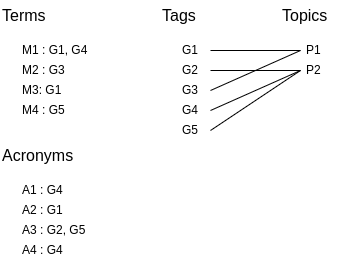

The diagram above was exported from draw.io. Its source (the exported page's mxGraphModel, read from the mxfile embedded in the PNG):
<mxGraphModel dx="749" dy="626" grid="1" gridSize="10" guides="1" tooltips="1" connect="1" arrows="1" fold="1" page="1" pageScale="1" pageWidth="850" pageHeight="1100" math="0" shadow="0">
  <root>
    <mxCell id="0" />
    <mxCell id="1" parent="0" />
    <mxCell id="2" value="Terms" style="text;html=1;strokeColor=none;fillColor=none;align=left;verticalAlign=middle;whiteSpace=wrap;rounded=0;fontSize=16;" vertex="1" parent="1">
      <mxGeometry x="120" y="240" width="60" height="30" as="geometry" />
    </mxCell>
    <mxCell id="3" value="Acronyms" style="text;html=1;strokeColor=none;fillColor=none;align=left;verticalAlign=middle;whiteSpace=wrap;rounded=0;fontSize=16;" vertex="1" parent="1">
      <mxGeometry x="120" y="380" width="60" height="30" as="geometry" />
    </mxCell>
    <mxCell id="4" value="Tags" style="text;html=1;strokeColor=none;fillColor=none;align=left;verticalAlign=middle;whiteSpace=wrap;rounded=0;fontSize=16;" vertex="1" parent="1">
      <mxGeometry x="280" y="240" width="60" height="30" as="geometry" />
    </mxCell>
    <mxCell id="5" value="Topics" style="text;html=1;strokeColor=none;fillColor=none;align=left;verticalAlign=middle;whiteSpace=wrap;rounded=0;fontSize=16;" vertex="1" parent="1">
      <mxGeometry x="400" y="240" width="60" height="30" as="geometry" />
    </mxCell>
    <mxCell id="6" value="M1 : G1, G4" style="text;html=1;strokeColor=none;fillColor=none;align=left;verticalAlign=middle;whiteSpace=wrap;rounded=0;" vertex="1" parent="1">
      <mxGeometry x="140" y="280" width="120" height="20" as="geometry" />
    </mxCell>
    <mxCell id="7" value="M2 : G3" style="text;html=1;strokeColor=none;fillColor=none;align=left;verticalAlign=middle;whiteSpace=wrap;rounded=0;" vertex="1" parent="1">
      <mxGeometry x="140" y="300" width="120" height="20" as="geometry" />
    </mxCell>
    <mxCell id="8" value="M3: G1" style="text;html=1;strokeColor=none;fillColor=none;align=left;verticalAlign=middle;whiteSpace=wrap;rounded=0;" vertex="1" parent="1">
      <mxGeometry x="140" y="320" width="120" height="20" as="geometry" />
    </mxCell>
    <mxCell id="9" value="M4 : G5" style="text;html=1;strokeColor=none;fillColor=none;align=left;verticalAlign=middle;whiteSpace=wrap;rounded=0;" vertex="1" parent="1">
      <mxGeometry x="140" y="340" width="120" height="20" as="geometry" />
    </mxCell>
    <mxCell id="10" value="A1 : G4" style="text;html=1;strokeColor=none;fillColor=none;align=left;verticalAlign=middle;whiteSpace=wrap;rounded=0;" vertex="1" parent="1">
      <mxGeometry x="140" y="420" width="120" height="20" as="geometry" />
    </mxCell>
    <mxCell id="11" value="A2 : G1" style="text;html=1;strokeColor=none;fillColor=none;align=left;verticalAlign=middle;whiteSpace=wrap;rounded=0;" vertex="1" parent="1">
      <mxGeometry x="140" y="440" width="120" height="20" as="geometry" />
    </mxCell>
    <mxCell id="12" value="A3 : G2, G5" style="text;html=1;strokeColor=none;fillColor=none;align=left;verticalAlign=middle;whiteSpace=wrap;rounded=0;" vertex="1" parent="1">
      <mxGeometry x="140" y="460" width="120" height="20" as="geometry" />
    </mxCell>
    <mxCell id="13" value="A4 : G4" style="text;html=1;strokeColor=none;fillColor=none;align=left;verticalAlign=middle;whiteSpace=wrap;rounded=0;" vertex="1" parent="1">
      <mxGeometry x="140" y="480" width="120" height="20" as="geometry" />
    </mxCell>
    <mxCell id="14" value="G1" style="text;html=1;strokeColor=none;fillColor=none;align=left;verticalAlign=middle;whiteSpace=wrap;rounded=0;" vertex="1" parent="1">
      <mxGeometry x="300" y="280" width="30" height="20" as="geometry" />
    </mxCell>
    <mxCell id="15" value="G2" style="text;html=1;strokeColor=none;fillColor=none;align=left;verticalAlign=middle;whiteSpace=wrap;rounded=0;" vertex="1" parent="1">
      <mxGeometry x="300" y="300" width="30" height="20" as="geometry" />
    </mxCell>
    <mxCell id="16" value="G3" style="text;html=1;strokeColor=none;fillColor=none;align=left;verticalAlign=middle;whiteSpace=wrap;rounded=0;" vertex="1" parent="1">
      <mxGeometry x="300" y="320" width="30" height="20" as="geometry" />
    </mxCell>
    <mxCell id="17" value="G4" style="text;html=1;strokeColor=none;fillColor=none;align=left;verticalAlign=middle;whiteSpace=wrap;rounded=0;" vertex="1" parent="1">
      <mxGeometry x="300" y="340" width="30" height="20" as="geometry" />
    </mxCell>
    <mxCell id="18" value="G5" style="text;html=1;strokeColor=none;fillColor=none;align=left;verticalAlign=middle;whiteSpace=wrap;rounded=0;" vertex="1" parent="1">
      <mxGeometry x="300" y="360" width="30" height="20" as="geometry" />
    </mxCell>
    <mxCell id="22" style="edgeStyle=none;html=1;exitX=0;exitY=0.5;exitDx=0;exitDy=0;entryX=1;entryY=0.5;entryDx=0;entryDy=0;fontSize=16;endArrow=none;endFill=0;" edge="1" parent="1" source="19" target="16">
      <mxGeometry relative="1" as="geometry" />
    </mxCell>
    <mxCell id="19" value="P1" style="text;html=1;strokeColor=none;fillColor=none;align=left;verticalAlign=middle;whiteSpace=wrap;rounded=0;spacingLeft=4;" vertex="1" parent="1">
      <mxGeometry x="420" y="280" width="60" height="20" as="geometry" />
    </mxCell>
    <mxCell id="23" style="edgeStyle=none;html=1;exitX=0;exitY=0.5;exitDx=0;exitDy=0;entryX=1;entryY=0.5;entryDx=0;entryDy=0;fontSize=16;endArrow=none;endFill=0;" edge="1" parent="1" source="20" target="15">
      <mxGeometry relative="1" as="geometry" />
    </mxCell>
    <mxCell id="24" style="edgeStyle=none;html=1;exitX=0;exitY=0.5;exitDx=0;exitDy=0;entryX=1;entryY=0.5;entryDx=0;entryDy=0;fontSize=16;endArrow=none;endFill=0;" edge="1" parent="1" source="20" target="17">
      <mxGeometry relative="1" as="geometry" />
    </mxCell>
    <mxCell id="25" style="edgeStyle=none;html=1;exitX=0;exitY=0.5;exitDx=0;exitDy=0;entryX=1;entryY=0.5;entryDx=0;entryDy=0;fontSize=16;endArrow=none;endFill=0;" edge="1" parent="1" source="20" target="18">
      <mxGeometry relative="1" as="geometry" />
    </mxCell>
    <mxCell id="20" value="P2" style="text;html=1;strokeColor=none;fillColor=none;align=left;verticalAlign=middle;whiteSpace=wrap;rounded=0;spacingLeft=4;" vertex="1" parent="1">
      <mxGeometry x="420" y="300" width="60" height="20" as="geometry" />
    </mxCell>
    <mxCell id="21" value="" style="endArrow=none;html=1;fontSize=16;entryX=0;entryY=0.5;entryDx=0;entryDy=0;exitX=1;exitY=0.5;exitDx=0;exitDy=0;" edge="1" parent="1" source="14" target="19">
      <mxGeometry width="50" height="50" relative="1" as="geometry">
        <mxPoint x="380" y="480" as="sourcePoint" />
        <mxPoint x="430" y="430" as="targetPoint" />
      </mxGeometry>
    </mxCell>
  </root>
</mxGraphModel>